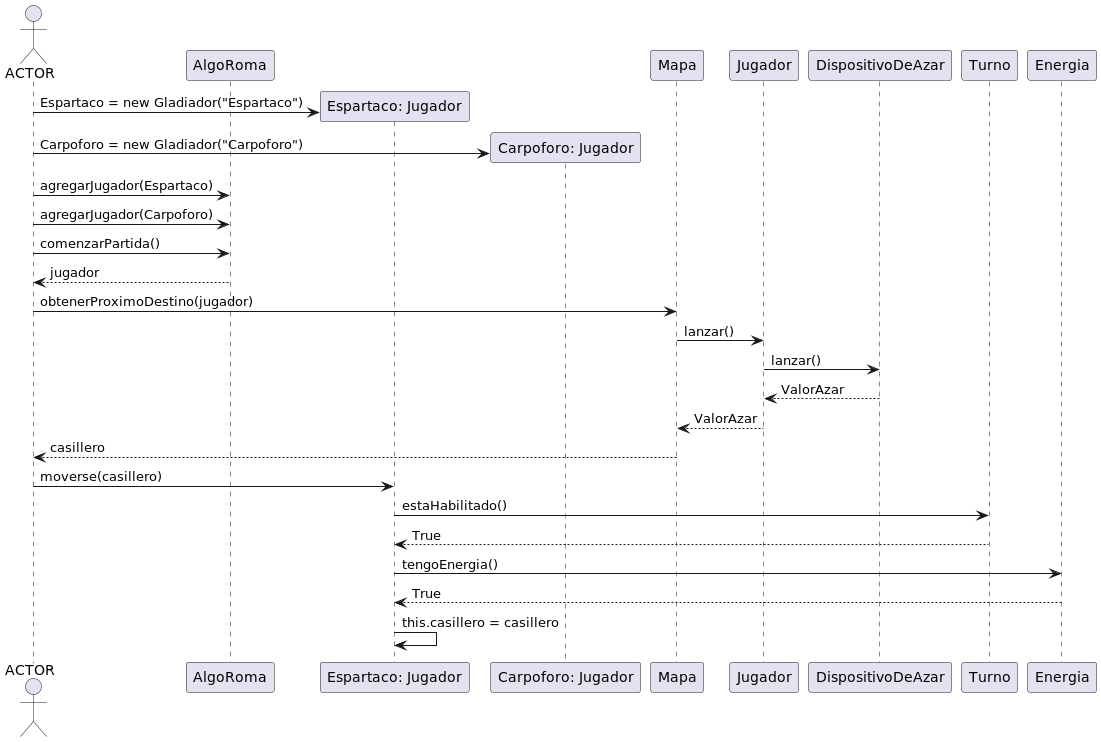

The diagram above was rendered by PlantUML. Its source (embedded in the PNG):
@startuml

actor ACTOR
participant AlgoRoma
participant Jugador1 as "Espartaco: Jugador"
participant Jugador2 as "Carpoforo: Jugador"

create Jugador1
ACTOR -> Jugador1: Espartaco = new Gladiador("Espartaco")

create Jugador2
ACTOR -> Jugador2: Carpoforo = new Gladiador("Carpoforo")

ACTOR -> AlgoRoma: agregarJugador(Espartaco)
ACTOR -> AlgoRoma: agregarJugador(Carpoforo)


ACTOR -> AlgoRoma: comenzarPartida()
AlgoRoma --> ACTOR: jugador

ACTOR -> Mapa: obtenerProximoDestino(jugador)
Mapa -> Jugador: lanzar()
Jugador -> DispositivoDeAzar: lanzar()
DispositivoDeAzar --> Jugador: ValorAzar
Jugador --> Mapa: ValorAzar
Mapa --> ACTOR: casillero

ACTOR -> Jugador1: moverse(casillero)
Jugador1 -> Turno: estaHabilitado()
Turno --> Jugador1: True
Jugador1 -> Energia: tengoEnergia()
Energia --> Jugador1: True
Jugador1 -> Jugador1: this.casillero = casillero
@enduml